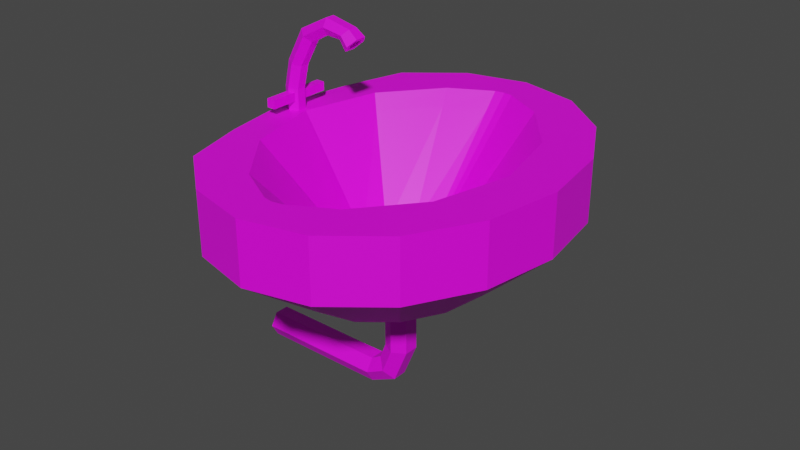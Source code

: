 # Source: bathroom_sink.blend  (saved by Blender 2.83.19; exported with 4.5.12 LTS)
import bpy
from mathutils import Matrix  # noqa: F401  (used for matrix-valued properties, if any)

bpy.ops.wm.read_factory_settings(use_empty=True)
scene = bpy.context.scene
scene.name = 'Scene'

# ---- collections
col_collection = bpy.data.collections.new('Collection'); scene.collection.children.link(col_collection)

# ---- images (referenced by path relative to the original .blend; pixels are not part of the script)
import os
ASSET_DIR = os.environ.get("B2B_ASSET_DIR", "")  # directory of the original .blend (textures are referenced by path, not embedded)
HERE = os.path.dirname(os.path.abspath(__file__))  # packed textures are extracted next to this script under _unpacked/

def load_image(name, relpath, width, height, colorspace="sRGB"):
    """Load a texture the original file referenced (path relative to the .blend, or extracted next to this script)."""
    p = next((c for c in (os.path.join(HERE, relpath), os.path.join(ASSET_DIR, relpath)) if relpath and os.path.exists(c)), "")
    if p:
        img = bpy.data.images.load(p, check_existing=True)
        img.name = name
    else:  # same state as the original file: an image datablock whose file is absent (Cycles renders it pink)
        img = bpy.data.images.new(name, width, height)
        img.source = "FILE"
        img.filepath = "//" + (relpath or name)
    img.colorspace_settings.name = colorspace
    return img
img_general_texture_jpg = load_image('general_texture.jpg', 'general_texture.jpg', 1024, 1024, 'sRGB')

# ---- materials (node trees are filled in below, after node groups)
mat_material_001 = bpy.data.materials.new('Material.001')
mat_material_001.use_transparent_shadow = False

# ---- material node trees
mat_material_001.use_nodes = True; mat_material_001.node_tree.nodes.clear()
_N = mat_material_001.node_tree.nodes; _L = mat_material_001.node_tree.links
n0 = _N.new('ShaderNodeBsdfPrincipled'); n0.name = 'Principled BSDF'; n0.location = (10, 300)
n0.distribution = 'GGX'
n0.subsurface_method = 'BURLEY'
n0.inputs[3].default_value = 1.45
n0.inputs[27].default_value = (0.0, 0.0, 0.0, 1.0)
n0.inputs[28].default_value = 1.0
n1 = _N.new('ShaderNodeOutputMaterial'); n1.name = 'Material Output'; n1.location = (300, 300)
n2 = _N.new('ShaderNodeTexImage'); n2.name = 'Image Texture'; n2.location = (-461, 198)
n2.image = img_general_texture_jpg
n2.interpolation = 'Closest'
_L.new(n0.outputs[0], n1.inputs[0])
_L.new(n2.outputs[0], n0.inputs[0])
n1.is_active_output = True

# ---- world
world_world = bpy.data.worlds.new('World'); scene.world = world_world
world_world.use_nodes = True; world_world.node_tree.nodes.clear()
_N = world_world.node_tree.nodes; _L = world_world.node_tree.links
n0 = _N.new('ShaderNodeOutputWorld'); n0.name = 'World Output'; n0.location = (300, 300)
n1 = _N.new('ShaderNodeBackground'); n1.name = 'Background'; n1.location = (10, 300)
n1.inputs[0].default_value = (0.05088, 0.05088, 0.05088, 1.0)
_L.new(n1.outputs[0], n0.inputs[0])
n0.is_active_output = True
world_world.color = (0.05088, 0.05088, 0.05088)
world_world.use_sun_shadow = False
world_world.sun_shadow_jitter_overblur = 0.0

# ---- meshes
me_cylinder = bpy.data.meshes.new('Cylinder')
me_cylinder.from_pydata([(-0.4366, -0.1096, 0.2796), (-0.4366, -0.1096, 0.3084), (-0.4366, 0.1096, 0.2796), (-0.4366, 0.1096, 0.3084), (-0.4078, -0.1096, 0.2796), (-0.4078, -0.1096, 0.3084), (-0.4078, 0.1096, 0.2796), (-0.4078, 0.1096, 0.3084), (-0.1719, 0.02207, 0.5059), (-0.1854, 0.01103, 0.4923), (-0.1854, -0.01103, 0.4923), (-0.1719, -0.02207, 0.5059), (-0.1583, -0.01103, 0.5194), (-0.1583, 0.01103, 0.5194), (-0.425, 0.0306, 0.32), (-0.4056, 0.0306, 0.4039), (-0.3523, 0.0306, 0.5007), (-0.2694, 0.0306, 0.5448), (-0.27, 0.0153, 0.5184), (-0.3325, 0.0153, 0.4831), (-0.3798, 0.0153, 0.3978), (-0.3985, 0.0153, 0.32), (-0.27, -0.0153, 0.5184), (-0.3325, -0.0153, 0.4831), (-0.3798, -0.0153, 0.3978), (-0.3985, -0.0153, 0.32), (-0.2694, -0.0306, 0.5448), (-0.3523, -0.0306, 0.5007), (-0.4056, -0.0306, 0.4039), (-0.425, -0.0306, 0.32), (-0.2687, -0.0153, 0.5713), (-0.3721, -0.0153, 0.5183), (-0.4314, -0.0153, 0.41), (-0.4515, -0.0153, 0.32), (-0.2687, 0.0153, 0.5713), (-0.3721, 0.0153, 0.5183), (-0.4314, 0.0153, 0.41), (-0.4515, 0.0153, 0.32), (-0.1994, 0.0306, 0.5334), (-0.2182, 0.0153, 0.5147), (-0.2182, -0.0153, 0.5147), (-0.1994, -0.0306, 0.5334), (-0.1807, -0.0153, 0.5522), (-0.1807, 0.0153, 0.5522), (-0.1944, 0.01835, 0.4834), (-0.1719, 0.03669, 0.5059), (-0.1944, -0.01835, 0.4834), (-0.1719, -0.03669, 0.5059), (-0.1494, -0.01835, 0.5283), (-0.1494, 0.01835, 0.5283), (-0.2064, 0.01103, 0.5134), (-0.1929, 0.02207, 0.5269), (-0.2064, -0.01103, 0.5134), (-0.1929, -0.02207, 0.5269), (-0.1793, -0.01103, 0.5404), (-0.1793, 0.01103, 0.5404), (-0.2156, 0.05, -0.5782), (-0.2154, 0.025, -0.6215), (-0.2154, -0.025, -0.6215), (-0.2156, -0.05, -0.5782), (-0.2158, -0.025, -0.5349), (-0.2158, 0.025, -0.5349), (-0.1013, 0.05, -0.5777), (-0.03469, 0.05, -0.5436), (0.0, 0.05, -0.4582), (0.0, 0.05, -0.3286), (0.0, 0.05, -0.2143), (0.0433, 0.025, -0.2143), (0.0433, 0.025, -0.3286), (0.0433, 0.025, -0.4582), (-0.004737, 0.025, -0.5749), (-0.1011, 0.025, -0.621), (0.0433, -0.025, -0.2143), (0.0433, -0.025, -0.3286), (0.0433, -0.025, -0.4582), (-0.004737, -0.025, -0.5749), (-0.1011, -0.025, -0.621), (-4.371e-09, -0.05, -0.2143), (-4.371e-09, -0.05, -0.3286), (-4.371e-09, -0.05, -0.4582), (-0.03469, -0.05, -0.5436), (-0.1013, -0.05, -0.5777), (-0.0433, -0.025, -0.2143), (-0.0433, -0.025, -0.3286), (-0.0433, -0.025, -0.4582), (-0.06464, -0.025, -0.5124), (-0.1015, -0.025, -0.5344), (-0.0433, 0.025, -0.2143), (-0.0433, 0.025, -0.3286), (-0.0433, 0.025, -0.4582), (-0.06464, 0.025, -0.5124), (-0.1015, 0.025, -0.5344), (3.818e-08, 0.3724, -0.155), (-1.83e-07, 0.5226, 0.25), (0.118, 0.3441, -0.155), (0.0321, 0.5173, 0.25), (0.218, 0.2634, -0.155), (0.1704, 0.4414, 0.25), (0.2848, 0.1425, -0.155), (0.3217, 0.2553, 0.25), (0.3083, -2.075e-08, -0.155), (0.3834, -5.121e-08, 0.25), (0.2848, -0.1425, -0.155), (0.3217, -0.2553, 0.25), (0.218, -0.2634, -0.155), (0.1704, -0.4414, 0.25), (0.118, -0.3441, -0.155), (0.0321, -0.5173, 0.25), (8.475e-08, -0.3724, -0.155), (-4.051e-08, -0.5226, 0.25), (-0.118, -0.3441, -0.155), (-0.0321, -0.5173, 0.25), (-0.218, -0.2634, -0.155), (-0.1704, -0.4414, 0.25), (-0.2848, -0.1425, -0.155), (-0.3217, -0.2553, 0.25), (-0.3083, -3.359e-11, -0.155), (-0.3834, -6.228e-09, 0.25), (-0.2848, 0.1425, -0.155), (-0.3217, 0.2553, 0.25), (-0.218, 0.2634, -0.155), (-0.1704, 0.4414, 0.25), (-0.118, 0.3441, -0.155), (-0.0321, 0.5173, 0.25), (2.002e-08, 0.6488, 0.04791), (0.2055, 0.5994, 0.04791), (0.3797, 0.4587, 0.04791), (0.4962, 0.2483, 0.04791), (0.537, -3.026e-08, 0.04791), (0.4962, -0.2483, 0.04791), (0.3797, -0.4587, 0.04791), (0.2055, -0.5994, 0.04791), (1.01e-07, -0.6488, 0.04791), (-0.2055, -0.5994, 0.04791), (-0.3797, -0.4587, 0.04791), (-0.439, -0.2483, 0.04791), (-0.4799, 5.835e-09, 0.04791), (-0.439, 0.2483, 0.04791), (-0.3797, 0.4587, 0.04791), (-0.2055, 0.5994, 0.04791), (0.2055, 0.5994, 0.25), (2.002e-08, 0.6488, 0.25), (0.3797, 0.4587, 0.25), (0.4962, 0.2483, 0.25), (0.537, -3.026e-08, 0.25), (0.4962, -0.2483, 0.25), (0.3797, -0.4587, 0.25), (0.2055, -0.5994, 0.25), (1.01e-07, -0.6488, 0.25), (-0.2055, -0.5994, 0.25), (-0.3797, -0.4587, 0.25), (-0.439, -0.2483, 0.25), (-0.4799, 5.835e-09, 0.25), (-0.439, 0.2483, 0.25), (-0.3797, 0.4587, 0.25), (-0.2055, 0.5994, 0.25), (0.01289, 0.1691, -0.1102), (-5.774e-08, 0.1708, -0.1102), (0.06844, 0.1443, -0.1102), (0.1292, 0.08343, -0.1102), (0.154, -2.149e-08, -0.1102), (0.1292, -0.08343, -0.1102), (0.06844, -0.1443, -0.1102), (0.01289, -0.1691, -0.1102), (-4.657e-10, -0.1708, -0.1102), (-0.01289, -0.1691, -0.1102), (-0.06844, -0.1443, -0.1102), (-0.1292, -0.08343, -0.1102), (-0.154, -6.788e-09, -0.1102), (-0.1292, 0.08343, -0.1102), (-0.06844, 0.1443, -0.1102), (-0.01289, 0.1691, -0.1102), (-0.0433, 0.025, -0.155), (0.0, 0.05, -0.155), (-0.0433, -0.025, -0.155), (-0.0433, -8.678e-09, -0.155), (0.0433, 0.025, -0.155), (0.0433, -1.227e-08, -0.155), (0.0433, -0.025, -0.155), (-4.371e-09, -0.05, -0.155), (-0.5431, 0.05, -0.5782), (-0.5429, 0.025, -0.6215), (-0.5429, -0.025, -0.6215), (-0.5431, -0.05, -0.5782), (-0.5433, -0.025, -0.5349), (-0.5433, 0.025, -0.5349), (-0.425, 0.0306, 0.25), (-0.3985, 0.0153, 0.25), (-0.3985, -0.0153, 0.25), (-0.3985, -1.796e-09, 0.25), (-0.4515, -0.0153, 0.25), (-0.425, -0.0306, 0.25), (-0.4515, 5.59e-09, 0.25), (-0.4515, 0.0153, 0.25), (-0.4078, 0.02062, 0.2796), (-0.4078, -0.02062, 0.2796), (-0.4078, 0.02062, 0.3084), (-0.4078, -0.02062, 0.3084), (-0.4366, 0.02391, 0.3084), (-0.4366, -0.02391, 0.3084), (-0.425, -0.0306, 0.3084), (-0.4366, 0.02391, 0.2796), (-0.4366, -0.02391, 0.2796), (-0.425, 0.0306, 0.3084), (-0.425, -0.0306, 0.2796), (-0.425, 0.0306, 0.2796), (-0.2951, -0.2315, 0.2002), (-0.3517, -6.305e-09, 0.2002), (0.3517, -4.71e-08, 0.2002), (0.2951, -0.2315, 0.2002), (-0.2951, 0.2315, 0.2002), (0.1563, -0.4003, 0.2002), (-0.1563, 0.4003, 0.2002), (0.02945, -0.4692, 0.2002), (-0.02945, 0.4692, 0.2002), (-3.498e-08, -0.474, 0.2002), (-1.657e-07, 0.474, 0.2002), (0.02945, 0.4692, 0.2002), (-0.02945, -0.4692, 0.2002), (0.1563, 0.4003, 0.2002), (-0.1563, -0.4003, 0.2002), (0.2951, 0.2315, 0.2002), (0.001382, 0.06888, -0.1102), (-0.04927, 0.03676, -0.1102), (-0.05174, -0.02007, -0.1102), (-0.004795, -0.0596, -0.1102), (0.04586, -0.02254, -0.1102), (0.04956, 0.03676, -0.1102), (0.001382, 0.06888, -0.1227), (-0.04927, 0.03676, -0.1227), (-0.05174, -0.02007, -0.1227), (-0.004795, -0.0596, -0.1227), (0.04586, -0.02254, -0.1227), (0.04956, 0.03676, -0.1227)], [], [(0, 1, 199, 202), (2, 3, 7, 6), (6, 7, 196, 194), (4, 5, 1, 0), (2, 6, 194, 205, 201), (7, 3, 198, 203, 196), (38, 45, 44, 39), (39, 44, 46, 40), (40, 46, 47, 41), (41, 47, 48, 42), (10, 9, 50, 52), (42, 48, 49, 43), (43, 49, 45, 38), (37, 36, 15, 14), (36, 35, 16, 15), (35, 34, 17, 16), (33, 32, 36, 37), (32, 31, 35, 36), (31, 30, 34, 35), (29, 28, 32, 33), (28, 27, 31, 32), (27, 26, 30, 31), (25, 24, 28, 29), (24, 23, 27, 28), (23, 22, 26, 27), (21, 20, 24, 25), (20, 19, 23, 24), (19, 18, 22, 23), (14, 15, 20, 21), (15, 16, 19, 20), (16, 17, 18, 19), (34, 43, 38, 17), (30, 42, 43, 34), (26, 41, 42, 30), (22, 40, 41, 26), (18, 39, 40, 22), (17, 38, 39, 18), (8, 9, 44, 45), (9, 10, 46, 44), (10, 11, 47, 46), (11, 12, 48, 47), (12, 13, 49, 48), (13, 8, 45, 49), (50, 51, 55, 54, 53, 52), (13, 12, 54, 55), (11, 10, 52, 53), (9, 8, 51, 50), (8, 13, 55, 51), (12, 11, 53, 54), (66, 173, 176, 67), (67, 176, 177, 178, 72), (72, 178, 179, 77), (77, 179, 174, 82), (82, 174, 175, 172, 87), (87, 172, 173, 66), (56, 57, 181, 180), (61, 91, 62, 56), (91, 90, 63, 62), (90, 89, 64, 63), (88, 87, 66, 65), (60, 86, 91, 61), (86, 85, 90, 91), (85, 84, 89, 90), (83, 82, 87, 88), (59, 81, 86, 60), (81, 80, 85, 86), (80, 79, 84, 85), (78, 77, 82, 83), (58, 76, 81, 59), (76, 75, 80, 81), (75, 74, 79, 80), (83, 84, 79, 78), (83, 88, 89, 84), (73, 72, 77, 78), (57, 71, 76, 58), (71, 70, 75, 76), (70, 69, 74, 75), (88, 65, 64, 89), (65, 68, 69, 64), (68, 67, 72, 73), (56, 62, 71, 57), (62, 63, 70, 71), (63, 64, 69, 70), (68, 73, 74, 69), (78, 79, 74, 73), (65, 66, 67, 68), (124, 141, 140, 125), (125, 140, 142, 126), (126, 142, 143, 127), (127, 143, 144, 128), (128, 144, 145, 129), (129, 145, 146, 130), (130, 146, 147, 131), (131, 147, 148, 132), (132, 148, 149, 133), (133, 149, 150, 134), (134, 150, 151, 135), (135, 151, 152, 136), (136, 152, 153, 137), (137, 153, 154, 138), (207, 206, 167, 168), (138, 154, 155, 139), (139, 155, 141, 124), (92, 94, 96, 98, 100, 177, 176, 173, 172, 175, 116, 118, 120, 122), (122, 139, 124, 92), (120, 138, 139, 122), (118, 137, 138, 120), (116, 136, 137, 118), (114, 135, 136, 116), (112, 134, 135, 114), (110, 133, 134, 112), (108, 132, 133, 110), (106, 131, 132, 108), (104, 130, 131, 106), (102, 129, 130, 104), (100, 128, 129, 102), (98, 127, 128, 100), (96, 126, 127, 98), (94, 125, 126, 96), (92, 124, 125, 94), (93, 95, 140, 141), (95, 97, 142, 140), (97, 99, 143, 142), (99, 101, 144, 143), (101, 103, 145, 144), (103, 105, 146, 145), (105, 107, 147, 146), (107, 109, 148, 147), (109, 111, 149, 148), (111, 113, 150, 149), (113, 115, 151, 150), (115, 117, 189, 188, 191, 190, 192, 152, 151), (117, 119, 153, 152, 192, 193, 186, 187, 189), (119, 121, 154, 153), (121, 123, 155, 154), (123, 93, 141, 155), (156, 157, 171, 170, 169, 168, 167, 224, 223, 222, 227, 159, 158), (209, 208, 160, 161), (210, 207, 168, 169), (211, 209, 161, 162), (212, 210, 169, 170), (213, 211, 162, 163), (214, 212, 170, 171), (215, 213, 163, 164), (217, 216, 157, 156), (216, 214, 171, 157), (218, 215, 164, 165), (219, 217, 156, 158), (220, 218, 165, 166), (221, 219, 158, 159), (206, 220, 166, 167), (208, 221, 159, 160), (116, 175, 174, 179, 178, 177, 100, 102, 104, 106, 108, 110, 112, 114), (180, 181, 182, 183, 184, 185), (61, 56, 180, 185), (60, 61, 185, 184), (59, 60, 184, 183), (58, 59, 183, 182), (57, 58, 182, 181), (188, 189, 187, 21, 25), (187, 186, 205, 194, 196, 203, 14, 21), (193, 192, 190, 33, 37), (186, 193, 37, 14, 203, 198, 201, 205), (190, 191, 204, 202, 199, 200, 29, 33), (191, 188, 25, 29, 200, 197, 195, 204), (195, 197, 5, 4), (201, 198, 3, 2), (202, 204, 195, 4, 0), (197, 200, 199, 1, 5), (101, 99, 221, 208), (115, 113, 220, 206), (99, 97, 219, 221), (113, 111, 218, 220), (97, 95, 217, 219), (111, 109, 215, 218), (93, 123, 214, 216), (95, 93, 216, 217), (109, 107, 213, 215), (123, 121, 212, 214), (107, 105, 211, 213), (121, 119, 210, 212), (105, 103, 209, 211), (119, 117, 207, 210), (103, 101, 208, 209), (117, 115, 206, 207), (231, 232, 233, 228, 229, 230), (159, 227, 226, 225, 224, 167, 166, 165, 164, 163, 162, 161, 160), (226, 227, 233, 232), (224, 225, 231, 230), (222, 223, 229, 228), (227, 222, 228, 233), (225, 226, 232, 231), (223, 224, 230, 229)])
_uv = me_cylinder.uv_layers.new(name='UVMap')
_uv.uv.foreach_set('vector', [0.446, 0.5285, 0.446, 0.5325, 0.4622, 0.5325, 0.4622, 0.5285, 0.4873, 0.5285, 0.4873, 0.5325, 0.4873, 0.5325, 0.4873, 0.5285, 0.4873, 0.5285, 0.4873, 0.5325, 0.4705, 0.5325, 0.4705, 0.5285, 0.446, 0.5285, 0.446, 0.5325, 0.446, 0.5325, 0.446, 0.5285, 0.4873, 0.5285, 0.4873, 0.5285, 0.4705, 0.5285, 0.4724, 0.5285, 0.4711, 0.5285, 0.4873, 0.5325, 0.4873, 0.5325, 0.4711, 0.5325, 0.4724, 0.5325, 0.4705, 0.5325, 0.4724, 0.5643, 0.4735, 0.5604, 0.4701, 0.5572, 0.4695, 0.5616, 0.4695, 0.5616, 0.4701, 0.5572, 0.4632, 0.5572, 0.4638, 0.5616, 0.4638, 0.5616, 0.4632, 0.5572, 0.4597, 0.5604, 0.4609, 0.5643, 0.4609, 0.5643, 0.4597, 0.5604, 0.4632, 0.5635, 0.4638, 0.5669, 0.4646, 0.5585, 0.4687, 0.5585, 0.4687, 0.5614, 0.4646, 0.5614, 0.4638, 0.5669, 0.4632, 0.5635, 0.4701, 0.5635, 0.4695, 0.5669, 0.4695, 0.5669, 0.4701, 0.5635, 0.4735, 0.5604, 0.4724, 0.5643, 0.4695, 0.5342, 0.4695, 0.5468, 0.4724, 0.546, 0.4724, 0.5342, 0.4695, 0.5468, 0.4695, 0.5621, 0.4724, 0.5596, 0.4724, 0.546, 0.4695, 0.5621, 0.4695, 0.5696, 0.4724, 0.5659, 0.4724, 0.5596, 0.4638, 0.5342, 0.4638, 0.5468, 0.4695, 0.5468, 0.4695, 0.5342, 0.4638, 0.5468, 0.4638, 0.5621, 0.4695, 0.5621, 0.4695, 0.5468, 0.4638, 0.5621, 0.4638, 0.5696, 0.4695, 0.5696, 0.4695, 0.5621, 0.4609, 0.5342, 0.4609, 0.546, 0.4638, 0.5468, 0.4638, 0.5342, 0.4609, 0.546, 0.4609, 0.5596, 0.4638, 0.5621, 0.4638, 0.5468, 0.4609, 0.5596, 0.4609, 0.5659, 0.4638, 0.5696, 0.4638, 0.5621, 0.4638, 0.5342, 0.4638, 0.5451, 0.4609, 0.546, 0.4609, 0.5342, 0.4638, 0.5451, 0.4638, 0.5572, 0.4609, 0.5596, 0.4609, 0.546, 0.4638, 0.5572, 0.4638, 0.5621, 0.4609, 0.5659, 0.4609, 0.5596, 0.4695, 0.5342, 0.4695, 0.5451, 0.4638, 0.5451, 0.4638, 0.5342, 0.4695, 0.5451, 0.4695, 0.5572, 0.4638, 0.5572, 0.4638, 0.5451, 0.4695, 0.5572, 0.4695, 0.5621, 0.4638, 0.5621, 0.4638, 0.5572, 0.4724, 0.5342, 0.4724, 0.546, 0.4695, 0.5451, 0.4695, 0.5342, 0.4724, 0.546, 0.4724, 0.5596, 0.4695, 0.5572, 0.4695, 0.5451, 0.4724, 0.5596, 0.4724, 0.5659, 0.4695, 0.5621, 0.4695, 0.5572, 0.4695, 0.5696, 0.4695, 0.5669, 0.4724, 0.5643, 0.4724, 0.5659, 0.4638, 0.5696, 0.4638, 0.5669, 0.4695, 0.5669, 0.4695, 0.5696, 0.4609, 0.5659, 0.4609, 0.5643, 0.4638, 0.5669, 0.4638, 0.5696, 0.4638, 0.5621, 0.4638, 0.5616, 0.4609, 0.5643, 0.4609, 0.5659, 0.4695, 0.5621, 0.4695, 0.5616, 0.4638, 0.5616, 0.4638, 0.5621, 0.4724, 0.5659, 0.4724, 0.5643, 0.4695, 0.5616, 0.4695, 0.5621, 0.4708, 0.5604, 0.4687, 0.5585, 0.4701, 0.5572, 0.4735, 0.5604, 0.4687, 0.5585, 0.4646, 0.5585, 0.4632, 0.5572, 0.4701, 0.5572, 0.4646, 0.5585, 0.4625, 0.5604, 0.4597, 0.5604, 0.4632, 0.5572, 0.4625, 0.5604, 0.4646, 0.5623, 0.4632, 0.5635, 0.4597, 0.5604, 0.4646, 0.5623, 0.4687, 0.5623, 0.4701, 0.5635, 0.4632, 0.5635, 0.4687, 0.5623, 0.4708, 0.5604, 0.4735, 0.5604, 0.4701, 0.5635, 0.4687, 0.5614, 0.4708, 0.5633, 0.4687, 0.5652, 0.4646, 0.5652, 0.4625, 0.5633, 0.4646, 0.5614, 0.4687, 0.5623, 0.4646, 0.5623, 0.4646, 0.5652, 0.4687, 0.5652, 0.4625, 0.5604, 0.4646, 0.5585, 0.4646, 0.5614, 0.4625, 0.5633, 0.4687, 0.5585, 0.4708, 0.5604, 0.4708, 0.5633, 0.4687, 0.5614, 0.4708, 0.5604, 0.4687, 0.5623, 0.4687, 0.5652, 0.4708, 0.5633, 0.4646, 0.5623, 0.4625, 0.5604, 0.4625, 0.5633, 0.4646, 0.5652, 0.386, 0.5704, 0.386, 0.5776, 0.382, 0.5776, 0.382, 0.5704, 0.382, 0.5704, 0.382, 0.5776, 0.3779, 0.5776, 0.3738, 0.5776, 0.3738, 0.5704, 0.3738, 0.5704, 0.3738, 0.5776, 0.3698, 0.5776, 0.3698, 0.5704, 0.3698, 0.5704, 0.3698, 0.5776, 0.3738, 0.5776, 0.3738, 0.5704, 0.3738, 0.5704, 0.3738, 0.5776, 0.3779, 0.5776, 0.382, 0.5776, 0.382, 0.5704, 0.382, 0.5704, 0.382, 0.5776, 0.386, 0.5776, 0.386, 0.5704, 0.386, 0.526, 0.382, 0.5207, 0.382, 0.5207, 0.386, 0.526, 0.382, 0.5312, 0.382, 0.5313, 0.386, 0.526, 0.386, 0.526, 0.382, 0.5313, 0.382, 0.534, 0.386, 0.5302, 0.386, 0.526, 0.382, 0.534, 0.382, 0.5406, 0.386, 0.5406, 0.386, 0.5302, 0.382, 0.5564, 0.382, 0.5704, 0.386, 0.5704, 0.386, 0.5564, 0.3738, 0.5312, 0.3738, 0.5313, 0.382, 0.5313, 0.382, 0.5312, 0.3738, 0.5313, 0.3738, 0.534, 0.382, 0.534, 0.382, 0.5313, 0.3738, 0.534, 0.3738, 0.5406, 0.382, 0.5406, 0.382, 0.534, 0.3738, 0.5564, 0.3738, 0.5704, 0.382, 0.5704, 0.382, 0.5564, 0.3698, 0.526, 0.3698, 0.526, 0.3738, 0.5313, 0.3738, 0.5312, 0.3698, 0.526, 0.3698, 0.5302, 0.3738, 0.534, 0.3738, 0.5313, 0.3698, 0.5302, 0.3698, 0.5406, 0.3738, 0.5406, 0.3738, 0.534, 0.3698, 0.5564, 0.3698, 0.5704, 0.3738, 0.5704, 0.3738, 0.5564, 0.3738, 0.5207, 0.3738, 0.5207, 0.3698, 0.526, 0.3698, 0.526, 0.3738, 0.5207, 0.3738, 0.5264, 0.3698, 0.5302, 0.3698, 0.526, 0.3738, 0.5264, 0.3738, 0.5406, 0.3698, 0.5406, 0.3698, 0.5302, 0.3738, 0.5564, 0.3738, 0.5406, 0.3698, 0.5406, 0.3698, 0.5564, 0.3738, 0.5564, 0.382, 0.5564, 0.382, 0.5406, 0.3738, 0.5406, 0.3738, 0.5564, 0.3738, 0.5704, 0.3698, 0.5704, 0.3698, 0.5564, 0.382, 0.5207, 0.382, 0.5207, 0.3738, 0.5207, 0.3738, 0.5207, 0.382, 0.5207, 0.382, 0.5264, 0.3738, 0.5264, 0.3738, 0.5207, 0.382, 0.5264, 0.382, 0.5406, 0.3738, 0.5406, 0.3738, 0.5264, 0.382, 0.5564, 0.386, 0.5564, 0.386, 0.5406, 0.382, 0.5406, 0.386, 0.5564, 0.382, 0.5564, 0.382, 0.5406, 0.386, 0.5406, 0.382, 0.5564, 0.382, 0.5704, 0.3738, 0.5704, 0.3738, 0.5564, 0.386, 0.526, 0.386, 0.526, 0.382, 0.5207, 0.382, 0.5207, 0.386, 0.526, 0.386, 0.5302, 0.382, 0.5264, 0.382, 0.5207, 0.386, 0.5302, 0.386, 0.5406, 0.382, 0.5406, 0.382, 0.5264, 0.382, 0.5564, 0.3738, 0.5564, 0.3738, 0.5406, 0.382, 0.5406, 0.3698, 0.5564, 0.3698, 0.5406, 0.3738, 0.5406, 0.3738, 0.5564, 0.386, 0.5564, 0.386, 0.5704, 0.382, 0.5704, 0.382, 0.5564, 0.8584, 0.2074, 0.8584, 0.2139, 0.8558, 0.2139, 0.8558, 0.2074, 0.8558, 0.2074, 0.8558, 0.2139, 0.8485, 0.2139, 0.8485, 0.2074, 0.8485, 0.2074, 0.8485, 0.2139, 0.8375, 0.2139, 0.8375, 0.2074, 0.8375, 0.2074, 0.8375, 0.2139, 0.8245, 0.2139, 0.8245, 0.2074, 0.8245, 0.2074, 0.8245, 0.2139, 0.8115, 0.2139, 0.8115, 0.2074, 0.8115, 0.2074, 0.8115, 0.2139, 0.8005, 0.2139, 0.8005, 0.2074, 0.8005, 0.2074, 0.8005, 0.2139, 0.7932, 0.2139, 0.7932, 0.2074, 0.7932, 0.2074, 0.7932, 0.2139, 0.7906, 0.2139, 0.7906, 0.2074, 0.7906, 0.2074, 0.7906, 0.2139, 0.7932, 0.2139, 0.7932, 0.2074, 0.7932, 0.2074, 0.7932, 0.2139, 0.8005, 0.2139, 0.8005, 0.2074, 0.8005, 0.2074, 0.8005, 0.2139, 0.8115, 0.2139, 0.8115, 0.2074, 0.8115, 0.2074, 0.8115, 0.2139, 0.8245, 0.2139, 0.8245, 0.2074, 0.8245, 0.2074, 0.8245, 0.2139, 0.8375, 0.2139, 0.8375, 0.2074, 0.8375, 0.2074, 0.8375, 0.2139, 0.8485, 0.2139, 0.8485, 0.2074, 0.2469, 0.6688, 0.2494, 0.6611, 0.2568, 0.666, 0.2557, 0.6688, 0.8485, 0.2074, 0.8485, 0.2139, 0.8558, 0.2139, 0.8558, 0.2074, 0.8558, 0.2074, 0.8558, 0.2139, 0.8584, 0.2139, 0.8584, 0.2074, 0.8329, 0.2364, 0.8409, 0.2346, 0.8475, 0.2296, 0.852, 0.2221, 0.8536, 0.2133, 0.8358, 0.2133, 0.8358, 0.2146, 0.8329, 0.2158, 0.83, 0.2146, 0.83, 0.2133, 0.8123, 0.2133, 0.8139, 0.2221, 0.8183, 0.2296, 0.825, 0.2346, 0.8425, 0.201, 0.8558, 0.2074, 0.8584, 0.2074, 0.844, 0.201, 0.8383, 0.201, 0.8485, 0.2074, 0.8558, 0.2074, 0.8425, 0.201, 0.8319, 0.201, 0.8375, 0.2074, 0.8485, 0.2074, 0.8383, 0.201, 0.8245, 0.201, 0.8245, 0.2074, 0.8375, 0.2074, 0.8319, 0.201, 0.817, 0.201, 0.8115, 0.2074, 0.8245, 0.2074, 0.8245, 0.201, 0.8107, 0.201, 0.8005, 0.2074, 0.8115, 0.2074, 0.817, 0.201, 0.8065, 0.201, 0.7932, 0.2074, 0.8005, 0.2074, 0.8107, 0.201, 0.805, 0.201, 0.7906, 0.2074, 0.7932, 0.2074, 0.8065, 0.201, 0.8065, 0.201, 0.7932, 0.2074, 0.7906, 0.2074, 0.805, 0.201, 0.8107, 0.201, 0.8005, 0.2074, 0.7932, 0.2074, 0.8065, 0.201, 0.817, 0.201, 0.8115, 0.2074, 0.8005, 0.2074, 0.8107, 0.201, 0.8245, 0.201, 0.8245, 0.2074, 0.8115, 0.2074, 0.817, 0.201, 0.8319, 0.201, 0.8375, 0.2074, 0.8245, 0.2074, 0.8245, 0.201, 0.8383, 0.201, 0.8485, 0.2074, 0.8375, 0.2074, 0.8319, 0.201, 0.8425, 0.201, 0.8558, 0.2074, 0.8485, 0.2074, 0.8383, 0.201, 0.844, 0.201, 0.8584, 0.2074, 0.8558, 0.2074, 0.8425, 0.201, 0.8329, 0.2397, 0.8351, 0.2394, 0.8467, 0.2504, 0.8329, 0.2535, 0.8351, 0.2394, 0.8444, 0.2356, 0.8584, 0.2417, 0.8467, 0.2504, 0.8444, 0.2356, 0.8545, 0.2262, 0.8662, 0.2287, 0.8584, 0.2417, 0.8545, 0.2262, 0.8586, 0.2133, 0.8689, 0.2133, 0.8662, 0.2287, 0.8586, 0.2133, 0.8545, 0.2005, 0.8662, 0.1979, 0.8689, 0.2133, 0.8545, 0.2005, 0.8444, 0.1911, 0.8584, 0.1849, 0.8662, 0.1979, 0.8444, 0.1911, 0.8351, 0.1872, 0.8467, 0.1762, 0.8584, 0.1849, 0.8351, 0.1872, 0.8329, 0.187, 0.8329, 0.1731, 0.8467, 0.1762, 0.8329, 0.187, 0.8308, 0.1872, 0.8192, 0.1762, 0.8329, 0.1731, 0.8308, 0.1872, 0.8215, 0.1911, 0.8075, 0.1849, 0.8192, 0.1762, 0.8215, 0.1911, 0.8114, 0.2005, 0.8035, 0.1979, 0.8075, 0.1849, 0.8114, 0.2005, 0.8073, 0.2133, 0.8063, 0.2133, 0.8063, 0.2126, 0.8045, 0.2118, 0.8027, 0.2126, 0.8027, 0.2133, 0.8008, 0.2133, 0.8035, 0.1979, 0.8073, 0.2133, 0.8114, 0.2262, 0.8035, 0.2287, 0.8008, 0.2133, 0.8027, 0.2133, 0.8027, 0.2141, 0.8045, 0.2149, 0.8063, 0.2141, 0.8063, 0.2133, 0.8114, 0.2262, 0.8215, 0.2356, 0.8075, 0.2417, 0.8035, 0.2287, 0.8215, 0.2356, 0.8308, 0.2394, 0.8192, 0.2504, 0.8075, 0.2417, 0.8308, 0.2394, 0.8329, 0.2397, 0.8329, 0.2535, 0.8192, 0.2504, 0.2631, 0.6744, 0.2625, 0.6745, 0.262, 0.6744, 0.2595, 0.6736, 0.2568, 0.6716, 0.2557, 0.6688, 0.2568, 0.666, 0.2602, 0.6681, 0.2604, 0.67, 0.2626, 0.6711, 0.2648, 0.67, 0.2683, 0.6716, 0.2656, 0.6736, 0.2757, 0.6611, 0.2782, 0.6688, 0.2694, 0.6688, 0.2683, 0.666, 0.2494, 0.6765, 0.2469, 0.6688, 0.2557, 0.6688, 0.2568, 0.6716, 0.2695, 0.6554, 0.2757, 0.6611, 0.2683, 0.666, 0.2656, 0.664, 0.2556, 0.6821, 0.2494, 0.6765, 0.2568, 0.6716, 0.2595, 0.6736, 0.2639, 0.6531, 0.2695, 0.6554, 0.2656, 0.664, 0.2631, 0.6631, 0.2612, 0.6844, 0.2556, 0.6821, 0.2595, 0.6736, 0.262, 0.6744, 0.2625, 0.653, 0.2639, 0.6531, 0.2631, 0.6631, 0.2625, 0.6631, 0.2639, 0.6844, 0.2625, 0.6846, 0.2625, 0.6745, 0.2631, 0.6744, 0.2625, 0.6846, 0.2612, 0.6844, 0.262, 0.6744, 0.2625, 0.6745, 0.2612, 0.6531, 0.2625, 0.653, 0.2625, 0.6631, 0.262, 0.6631, 0.2695, 0.6821, 0.2639, 0.6844, 0.2631, 0.6744, 0.2656, 0.6736, 0.2556, 0.6554, 0.2612, 0.6531, 0.262, 0.6631, 0.2595, 0.664, 0.2757, 0.6765, 0.2695, 0.6821, 0.2656, 0.6736, 0.2683, 0.6716, 0.2494, 0.6611, 0.2556, 0.6554, 0.2595, 0.664, 0.2568, 0.666, 0.2782, 0.6688, 0.2757, 0.6765, 0.2683, 0.6716, 0.2694, 0.6688, 0.8123, 0.2133, 0.83, 0.2133, 0.83, 0.2121, 0.8329, 0.2108, 0.8358, 0.2121, 0.8358, 0.2133, 0.8536, 0.2133, 0.852, 0.2045, 0.8475, 0.197, 0.8409, 0.192, 0.8329, 0.1902, 0.825, 0.192, 0.8183, 0.197, 0.8139, 0.2045, 0.386, 0.526, 0.382, 0.5207, 0.3738, 0.5207, 0.3698, 0.526, 0.3738, 0.5312, 0.382, 0.5312, 0.382, 0.5312, 0.386, 0.526, 0.386, 0.526, 0.382, 0.5312, 0.3738, 0.5312, 0.382, 0.5312, 0.382, 0.5312, 0.3738, 0.5312, 0.3698, 0.526, 0.3738, 0.5312, 0.3738, 0.5312, 0.3698, 0.526, 0.3738, 0.5207, 0.3698, 0.526, 0.3698, 0.526, 0.3738, 0.5207, 0.382, 0.5207, 0.3738, 0.5207, 0.3738, 0.5207, 0.382, 0.5207, 0.4638, 0.5243, 0.4666, 0.5243, 0.4695, 0.5243, 0.4695, 0.5342, 0.4638, 0.5342, 0.4695, 0.5243, 0.4724, 0.5243, 0.4724, 0.5285, 0.4705, 0.5285, 0.4705, 0.5325, 0.4724, 0.5325, 0.4724, 0.5342, 0.4695, 0.5342, 0.4695, 0.5243, 0.4666, 0.5243, 0.4638, 0.5243, 0.4638, 0.5342, 0.4695, 0.5342, 0.4724, 0.5243, 0.4695, 0.5243, 0.4695, 0.5342, 0.4724, 0.5342, 0.4724, 0.5325, 0.4711, 0.5325, 0.4711, 0.5285, 0.4724, 0.5285, 0.4638, 0.5243, 0.4609, 0.5243, 0.4609, 0.5285, 0.4622, 0.5285, 0.4622, 0.5325, 0.4609, 0.5325, 0.4609, 0.5342, 0.4638, 0.5342, 0.4609, 0.5243, 0.4638, 0.5243, 0.4638, 0.5342, 0.4609, 0.5342, 0.4609, 0.5325, 0.4628, 0.5325, 0.4628, 0.5285, 0.4609, 0.5285, 0.4628, 0.5285, 0.4628, 0.5325, 0.446, 0.5325, 0.446, 0.5285, 0.4711, 0.5285, 0.4711, 0.5325, 0.4873, 0.5325, 0.4873, 0.5285, 0.4622, 0.5285, 0.4609, 0.5285, 0.4628, 0.5285, 0.446, 0.5285, 0.446, 0.5285, 0.4628, 0.5325, 0.4609, 0.5325, 0.4622, 0.5325, 0.446, 0.5325, 0.446, 0.5325, 0.8245, 0.2139, 0.8354, 0.2139, 0.8345, 0.2123, 0.8245, 0.2123, 0.8136, 0.2139, 0.8057, 0.2139, 0.8073, 0.2123, 0.8145, 0.2123, 0.8354, 0.2139, 0.8433, 0.2139, 0.8417, 0.2123, 0.8345, 0.2123, 0.8057, 0.2139, 0.8025, 0.2139, 0.8043, 0.2123, 0.8073, 0.2123, 0.8433, 0.2139, 0.8465, 0.2139, 0.8447, 0.2123, 0.8417, 0.2123, 0.8025, 0.2139, 0.8023, 0.2139, 0.8041, 0.2123, 0.8043, 0.2123, 0.8467, 0.2139, 0.8465, 0.2139, 0.8447, 0.2123, 0.8449, 0.2123, 0.8465, 0.2139, 0.8467, 0.2139, 0.8449, 0.2123, 0.8447, 0.2123, 0.8023, 0.2139, 0.8025, 0.2139, 0.8043, 0.2123, 0.8041, 0.2123, 0.8465, 0.2139, 0.8433, 0.2139, 0.8417, 0.2123, 0.8447, 0.2123, 0.8025, 0.2139, 0.8057, 0.2139, 0.8073, 0.2123, 0.8043, 0.2123, 0.8433, 0.2139, 0.8354, 0.2139, 0.8345, 0.2123, 0.8417, 0.2123, 0.8057, 0.2139, 0.8136, 0.2139, 0.8145, 0.2123, 0.8073, 0.2123, 0.8354, 0.2139, 0.8245, 0.2139, 0.8245, 0.2123, 0.8345, 0.2123, 0.8136, 0.2139, 0.8245, 0.2139, 0.8245, 0.2123, 0.8145, 0.2123, 0.8245, 0.2139, 0.8136, 0.2139, 0.8145, 0.2123, 0.8245, 0.2123, 0.1114, 0.7722, 0.1218, 0.778, 0.1226, 0.7871, 0.1127, 0.7921, 0.1022, 0.7871, 0.1017, 0.7783, 0.2683, 0.6716, 0.2648, 0.67, 0.2646, 0.668, 0.2623, 0.6668, 0.2602, 0.6681, 0.2568, 0.666, 0.2595, 0.664, 0.262, 0.6631, 0.2625, 0.6631, 0.2631, 0.6631, 0.2656, 0.664, 0.2683, 0.666, 0.2694, 0.6688, 0.2646, 0.668, 0.2648, 0.67, 0.2648, 0.67, 0.2646, 0.668, 0.2602, 0.6681, 0.2623, 0.6668, 0.2623, 0.6668, 0.2602, 0.6681, 0.2626, 0.6711, 0.2604, 0.67, 0.2604, 0.67, 0.2626, 0.6711, 0.2648, 0.67, 0.2626, 0.6711, 0.2626, 0.6711, 0.2648, 0.67, 0.2623, 0.6668, 0.2646, 0.668, 0.2646, 0.668, 0.2623, 0.6668, 0.2604, 0.67, 0.2602, 0.6681, 0.2602, 0.6681, 0.2604, 0.67])
me_cylinder.materials.append(mat_material_001)
me_cylinder.use_remesh_fix_poles = True
me_cylinder.use_remesh_preserve_attributes = False
me_cylinder.use_mirror_vertex_groups = False
me_cylinder.update()

# ---- objects
ob_cylinder = bpy.data.objects.new('Cylinder', me_cylinder)

# ---- transforms, parenting, visibility, modifiers, constraints
ob_cylinder.location = (0.0, 0.0, 0.9)
ob_cylinder.lineart.crease_threshold = 0.0

# ---- collection membership
col_collection.objects.link(ob_cylinder)

# ---- scene / render settings (as saved in the file)
scene.frame_start = 1; scene.frame_end = 250; scene.frame_set(1)
scene.render.engine = 'BLENDER_EEVEE_NEXT'
scene.cycles.use_denoising = False
scene.cycles.samples = 128
scene.cycles.sampling_pattern = 'TABULATED_SOBOL'
scene.cycles.use_adaptive_sampling = False
scene.cycles.use_light_tree = False
scene.view_settings.view_transform = 'Filmic'
bpy.context.view_layer.update()

# ---- added for rendering (the .blend has no active camera and no usable light): camera, sun
cam_auto = bpy.data.cameras.new('AutoCamera')
cam_auto.lens = 50.0
cam_auto.sensor_width = 36.0
cam_auto.clip_end = 1000.0
ob_auto_camera = bpy.data.objects.new('AutoCamera', cam_auto)
scene.collection.objects.link(ob_auto_camera)
ob_auto_camera.location = (1.90957, -2.29526, 2.40508)
ob_auto_camera.rotation_euler = (1.09748, -7.21219e-08, 0.694738)
scene.camera = ob_auto_camera
light_auto_sun = bpy.data.lights.new('AutoSun', 'SUN')
light_auto_sun.energy = 3.0
light_auto_sun.angle = 0.0523599
ob_auto_sun = bpy.data.objects.new('AutoSun', light_auto_sun)
scene.collection.objects.link(ob_auto_sun)
ob_auto_sun.rotation_euler = (0.872665, 0.174533, 0.523599)
bpy.context.view_layer.update()
